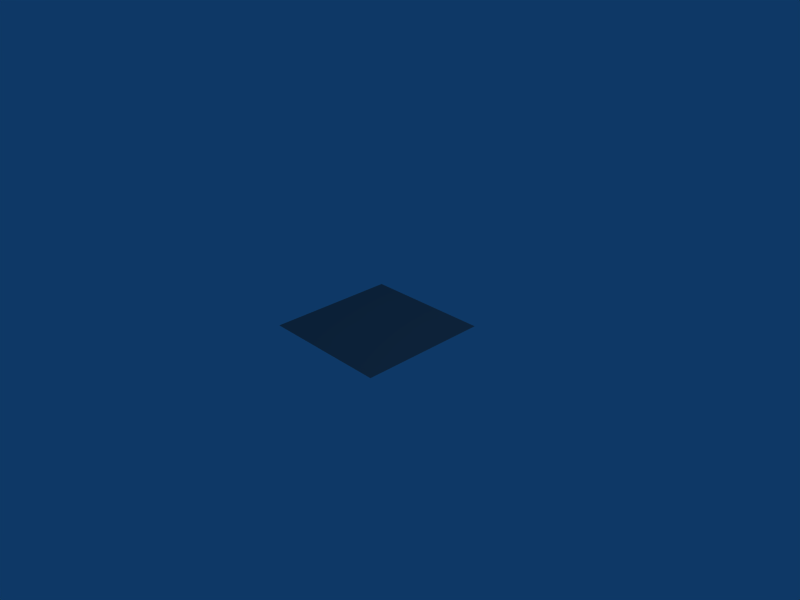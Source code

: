 # Source: tile.blend  (saved by Blender 2.49.2; exported with 4.5.12 LTS)
import bpy
from mathutils import Matrix  # noqa: F401  (used for matrix-valued properties, if any)

bpy.ops.wm.read_factory_settings(use_empty=True)
scene = bpy.context.scene
scene.name = 'Scene'

# ---- collections
col_collection_1 = bpy.data.collections.new('Collection 1'); scene.collection.children.link(col_collection_1)

# ---- materials (node trees are filled in below, after node groups)
mat_material_001 = bpy.data.materials.new('Material.001')
mat_material_001.alpha_threshold = 0.0
mat_material_001.diffuse_color = (0.5, 0.5, 0.5, 1.0)
mat_material_001.specular_color = (0.5, 0.5, 0.5)
mat_material_001.roughness = 0.5
mat_material_001.line_color = (0.0, 0.0, 0.0, 1.0)

# ---- material node trees

# ---- world
world_world = bpy.data.worlds.new('World'); scene.world = world_world
world_world.color = (0.05656, 0.2208, 0.4)
world_world.use_sun_shadow = False
world_world.sun_shadow_jitter_overblur = 0.0
world_world.cycles.sampling_method = 'MANUAL'
world_world.cycles.sample_map_resolution = 256

# ---- cameras
cam_camera = bpy.data.cameras.new('Camera')
cam_camera.passepartout_alpha = 0.2
cam_camera.clip_end = 100.0
cam_camera.lens = 35.0
cam_camera.ortho_scale = 7.314
cam_camera.show_passepartout = False
cam_camera.show_safe_areas = True
cam_camera.dof.focus_distance = 0.0
cam_camera.dof.aperture_fstop = 128.0

# ---- lights
light_spot = bpy.data.lights.new('Spot', 'POINT')
light_spot.transmission_factor = 0.0
light_spot.cutoff_distance = 30.0
light_spot.energy = 100.0
light_spot.shadow_buffer_clip_start = 1.001
light_spot.shadow_soft_size = 1.0
light_spot.shadow_maximum_resolution = 0.006
light_spot.use_absolute_resolution = True
light_spot.cycles.use_multiple_importance_sampling = False

# ---- meshes
me_plane_001 = bpy.data.meshes.new('Plane.001')
me_plane_001.from_pydata([(1.0, 1.0, 0.0), (1.0, -1.0, 0.0), (-1.0, -1.0, 0.0), (-1.0, 1.0, 0.0)], [], [(0, 3, 2, 1)])
_uv = me_plane_001.uv_layers.new(name='UVTex')
_uv.uv.foreach_set('vector', [5.96e-08, 0.0, 1.0, 2.98e-08, 1.0, 1.0, 0.0, 1.0])
me_plane_001.materials.append(mat_material_001)
me_plane_001.use_remesh_preserve_volume = False
me_plane_001.use_remesh_preserve_attributes = False
me_plane_001.use_mirror_vertex_groups = False
me_plane_001.update()

# ---- objects
ob_plane = bpy.data.objects.new('Plane', me_plane_001)
ob_lamp = bpy.data.objects.new('Lamp', light_spot)
ob_camera = bpy.data.objects.new('Camera', cam_camera)

# ---- transforms, parenting, visibility, modifiers, constraints
ob_plane.location = (0.0, 0.0, 0.0)
ob_plane.lock_rotations_4d = False
ob_plane.empty_display_type = 'ARROWS'
ob_plane.lineart.crease_threshold = 0.0
ob_lamp.location = (4.076, 1.005, 5.904)
ob_lamp.rotation_euler = (0.6503, 0.05522, 1.866)
ob_lamp.lock_rotations_4d = False
ob_lamp.empty_display_type = 'ARROWS'
ob_lamp.color = (0.0, 0.0, 0.0, 0.0)
ob_lamp.lineart.crease_threshold = 0.0
ob_camera.location = (7.481, -6.508, 5.344)
ob_camera.rotation_euler = (1.109, 0.01082, 0.8149)
ob_camera.lock_rotations_4d = False
ob_camera.empty_display_type = 'ARROWS'
ob_camera.color = (0.0, 0.0, 0.0, 0.0)
ob_camera.display_type = 'WIRE'
ob_camera.lineart.crease_threshold = 0.0

# ---- collection membership
col_collection_1.objects.link(ob_plane)
col_collection_1.objects.link(ob_lamp)
col_collection_1.objects.link(ob_camera)

# ---- scene / render settings (as saved in the file)
scene.camera = ob_camera
scene.frame_start = 1; scene.frame_end = 250; scene.frame_set(1)
scene.render.engine = 'BLENDER_EEVEE_NEXT'
scene.render.image_settings.file_format = 'JPEG'
scene.render.image_settings.color_mode = 'RGB'
scene.render.image_settings.compression = 90
scene.render.resolution_x = 800
scene.render.resolution_y = 600
scene.render.pixel_aspect_x = 100.0
scene.render.pixel_aspect_y = 100.0
scene.render.fps = 25
scene.render.dither_intensity = 0.0
scene.render.use_compositing = False
scene.render.use_sequencer = False
scene.render.bake_margin = 2
scene.render.bake_bias = 0.0
scene.render.use_stamp_time = False
scene.render.use_stamp_date = False
scene.render.use_stamp_frame = False
scene.render.use_stamp_camera = False
scene.render.use_stamp_scene = False
scene.render.use_stamp_filename = False
scene.render.use_stamp_render_time = False
scene.render.stamp_font_size = 0
scene.cycles.use_denoising = False
scene.cycles.samples = 10
scene.cycles.sampling_pattern = 'TABULATED_SOBOL'
scene.cycles.light_sampling_threshold = 0.0
scene.cycles.use_adaptive_sampling = False
scene.cycles.use_light_tree = False
scene.cycles.blur_glossy = 0.0
scene.cycles.volume_bounces = 1
scene.cycles.pixel_filter_type = 'GAUSSIAN'
scene.cycles.sample_clamp_indirect = 0.0
scene.view_settings.view_transform = 'Raw'
bpy.context.view_layer.update()
